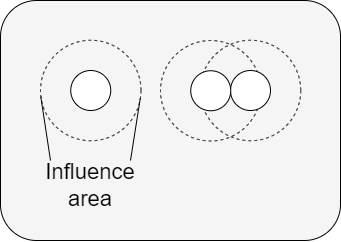

The diagram above was exported from draw.io. Its source (the exported page's mxGraphModel, read from the mxfile embedded in the PNG):
<mxGraphModel dx="471" dy="274" grid="1" gridSize="10" guides="1" tooltips="1" connect="1" arrows="1" fold="1" page="1" pageScale="1" pageWidth="827" pageHeight="1169" math="0" shadow="0">
  <root>
    <mxCell id="0" />
    <mxCell id="1" parent="0" />
    <mxCell id="40" value="" style="rounded=1;whiteSpace=wrap;html=1;fillColor=#F0F0F0A2;" parent="1" vertex="1">
      <mxGeometry x="170" y="250" width="340" height="240" as="geometry" />
    </mxCell>
    <mxCell id="59" value="" style="ellipse;whiteSpace=wrap;html=1;dashed=1;fillColor=#FFFFFF00;" vertex="1" parent="1">
      <mxGeometry x="330" y="290" width="100.5" height="100.5" as="geometry" />
    </mxCell>
    <mxCell id="20" value="" style="ellipse;whiteSpace=wrap;html=1;dashed=1;fillColor=#FFFFFF00;" parent="1" vertex="1">
      <mxGeometry x="369.75" y="289.75" width="100.5" height="100.5" as="geometry" />
    </mxCell>
    <mxCell id="2" value="" style="ellipse;whiteSpace=wrap;html=1;aspect=fixed;" parent="1" vertex="1">
      <mxGeometry x="400" y="320" width="40" height="40" as="geometry" />
    </mxCell>
    <mxCell id="60" value="" style="ellipse;whiteSpace=wrap;html=1;aspect=fixed;" vertex="1" parent="1">
      <mxGeometry x="360.25" y="320.25" width="40" height="40" as="geometry" />
    </mxCell>
    <mxCell id="63" value="" style="ellipse;whiteSpace=wrap;html=1;dashed=1;fillColor=#FFFFFF00;" vertex="1" parent="1">
      <mxGeometry x="210" y="289.75" width="100.5" height="100.5" as="geometry" />
    </mxCell>
    <mxCell id="64" value="" style="ellipse;whiteSpace=wrap;html=1;aspect=fixed;" vertex="1" parent="1">
      <mxGeometry x="240.25" y="320" width="40" height="40" as="geometry" />
    </mxCell>
    <mxCell id="65" value="Influence&lt;br style=&quot;font-size: 22px;&quot;&gt;area" style="text;html=1;strokeColor=none;fillColor=none;align=center;verticalAlign=middle;whiteSpace=wrap;rounded=0;opacity=50;fontSize=22;" vertex="1" parent="1">
      <mxGeometry x="220" y="410" width="80" height="50" as="geometry" />
    </mxCell>
    <mxCell id="66" value="" style="endArrow=none;html=1;entryX=0;entryY=0;entryDx=0;entryDy=0;exitX=0.003;exitY=0.562;exitDx=0;exitDy=0;exitPerimeter=0;" edge="1" parent="1" source="63" target="65">
      <mxGeometry width="50" height="50" relative="1" as="geometry">
        <mxPoint x="213" y="358" as="sourcePoint" />
        <mxPoint x="390" y="330" as="targetPoint" />
      </mxGeometry>
    </mxCell>
    <mxCell id="67" value="" style="endArrow=none;html=1;entryX=1;entryY=0;entryDx=0;entryDy=0;exitX=0.993;exitY=0.576;exitDx=0;exitDy=0;exitPerimeter=0;" edge="1" parent="1" source="63" target="65">
      <mxGeometry width="50" height="50" relative="1" as="geometry">
        <mxPoint x="280.24850000000004" y="360.00449999999995" as="sourcePoint" />
        <mxPoint x="296.78" y="408.51" as="targetPoint" />
      </mxGeometry>
    </mxCell>
  </root>
</mxGraphModel>